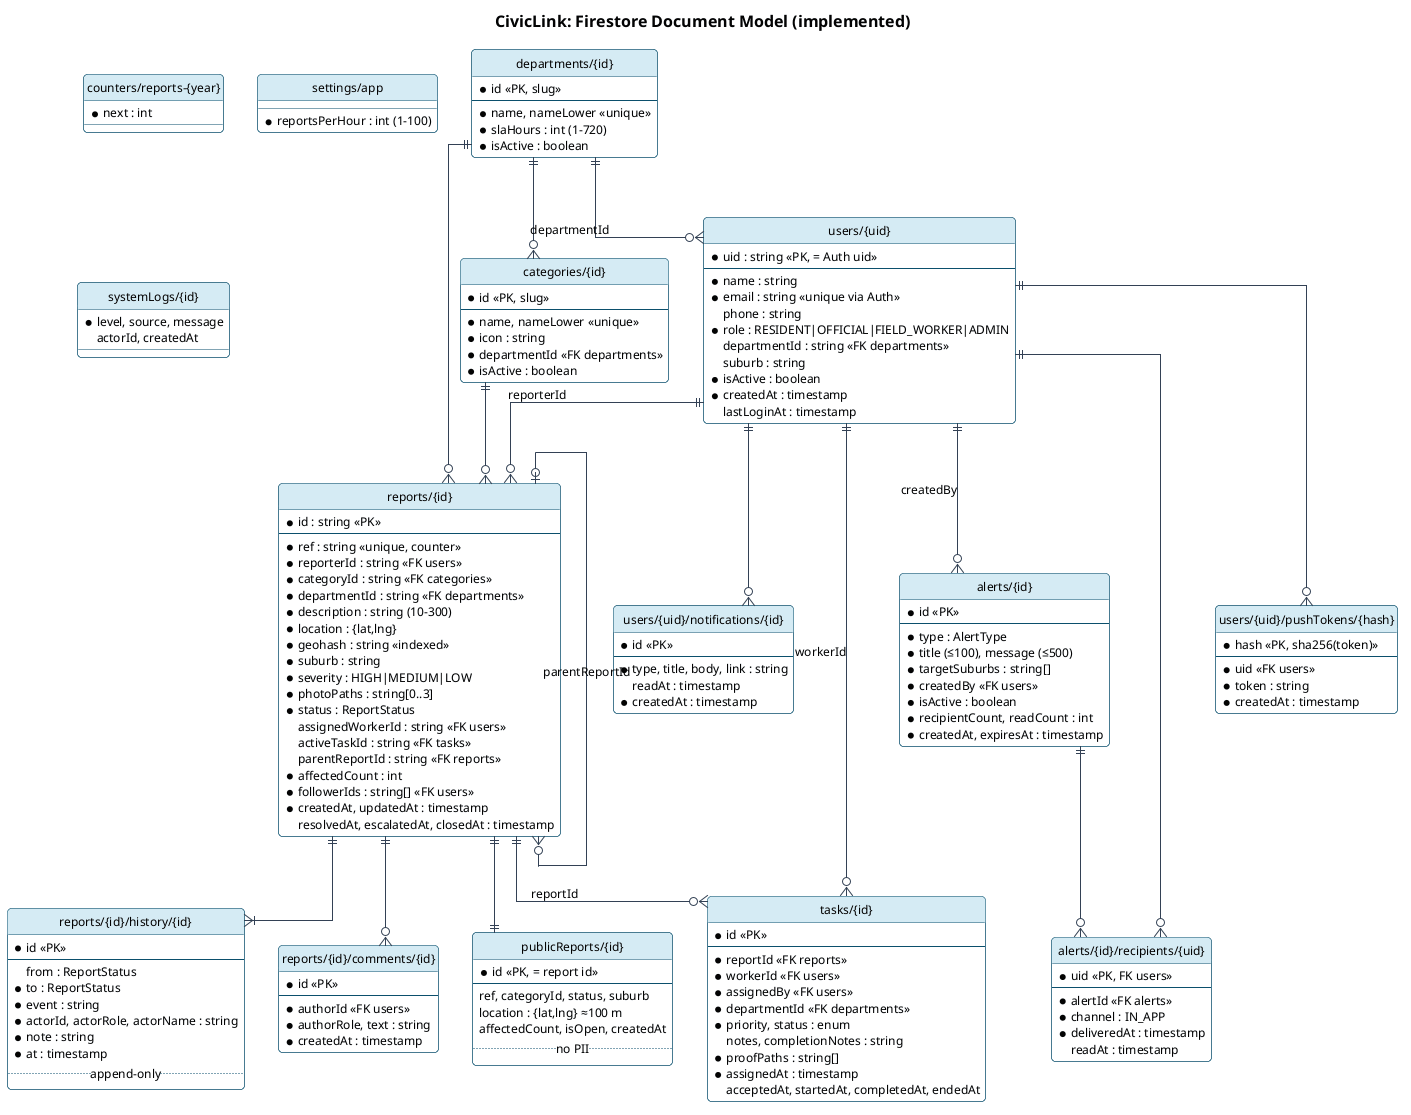

The diagram above was rendered by PlantUML. Its source (embedded in the PNG):
@startuml data-model
!include _style.iuml
title CivicLink: Firestore Document Model (implemented)
hide circle
skinparam linetype ortho

entity "users/{uid}" as users {
  * uid : string <<PK, = Auth uid>>
  --
  * name : string
  * email : string <<unique via Auth>>
  phone : string
  * role : RESIDENT|OFFICIAL|FIELD_WORKER|ADMIN
  departmentId : string <<FK departments>>
  suburb : string
  * isActive : boolean
  * createdAt : timestamp
  lastLoginAt : timestamp
}
entity "users/{uid}/notifications/{id}" as notif {
  * id <<PK>>
  --
  * type, title, body, link : string
  readAt : timestamp
  * createdAt : timestamp
}
entity "reports/{id}" as reports {
  * id : string <<PK>>
  --
  * ref : string <<unique, counter>>
  * reporterId : string <<FK users>>
  * categoryId : string <<FK categories>>
  * departmentId : string <<FK departments>>
  * description : string (10-300)
  * location : {lat,lng}
  * geohash : string <<indexed>>
  * suburb : string
  * severity : HIGH|MEDIUM|LOW
  * photoPaths : string[0..3]
  * status : ReportStatus
  assignedWorkerId : string <<FK users>>
  activeTaskId : string <<FK tasks>>
  parentReportId : string <<FK reports>>
  * affectedCount : int
  * followerIds : string[] <<FK users>>
  * createdAt, updatedAt : timestamp
  resolvedAt, escalatedAt, closedAt : timestamp
}
entity "reports/{id}/history/{id}" as history {
  * id <<PK>>
  --
  from : ReportStatus
  * to : ReportStatus
  * event : string
  * actorId, actorRole, actorName : string
  * note : string
  * at : timestamp
  .. append-only ..
}
entity "reports/{id}/comments/{id}" as comments {
  * id <<PK>>
  --
  * authorId <<FK users>>
  * authorRole, text : string
  * createdAt : timestamp
}
entity "publicReports/{id}" as pub {
  * id <<PK, = report id>>
  --
  ref, categoryId, status, suburb
  location : {lat,lng} ≈100 m
  affectedCount, isOpen, createdAt
  .. no PII ..
}
entity "tasks/{id}" as tasks {
  * id <<PK>>
  --
  * reportId <<FK reports>>
  * workerId <<FK users>>
  * assignedBy <<FK users>>
  * departmentId <<FK departments>>
  * priority, status : enum
  notes, completionNotes : string
  * proofPaths : string[]
  * assignedAt : timestamp
  acceptedAt, startedAt, completedAt, endedAt
}
entity "alerts/{id}" as alerts {
  * id <<PK>>
  --
  * type : AlertType
  * title (≤100), message (≤500)
  * targetSuburbs : string[]
  * createdBy <<FK users>>
  * isActive : boolean
  * recipientCount, readCount : int
  * createdAt, expiresAt : timestamp
}
entity "alerts/{id}/recipients/{uid}" as rec {
  * uid <<PK, FK users>>
  --
  * alertId <<FK alerts>>
  * channel : IN_APP
  * deliveredAt : timestamp
  readAt : timestamp
}
entity "departments/{id}" as dept {
  * id <<PK, slug>>
  --
  * name, nameLower <<unique>>
  * slaHours : int (1-720)
  * isActive : boolean
}
entity "categories/{id}" as cat {
  * id <<PK, slug>>
  --
  * name, nameLower <<unique>>
  * icon : string
  * departmentId <<FK departments>>
  * isActive : boolean
}
entity "counters/reports-{year}" as counter {
  * next : int
}
entity "users/{uid}/pushTokens/{hash}" as push {
  * hash <<PK, sha256(token)>>
  --
  * uid <<FK users>>
  * token : string
  * createdAt : timestamp
}
entity "settings/app" as settings {
  * reportsPerHour : int (1-100)
}
entity "systemLogs/{id}" as logs {
  * level, source, message
  actorId, createdAt
}

users ||--o{ notif
users ||--o{ push
users ||--o{ reports : reporterId
reports ||--|{ history
reports ||--o{ comments
reports ||--|| pub
reports ||--o{ tasks : reportId
users ||--o{ tasks : workerId
reports |o--o{ reports : parentReportId
dept ||--o{ cat
dept ||--o{ reports
cat ||--o{ reports
alerts ||--o{ rec
users ||--o{ rec
users ||--o{ alerts : createdBy
dept ||--o{ users : departmentId
@enduml